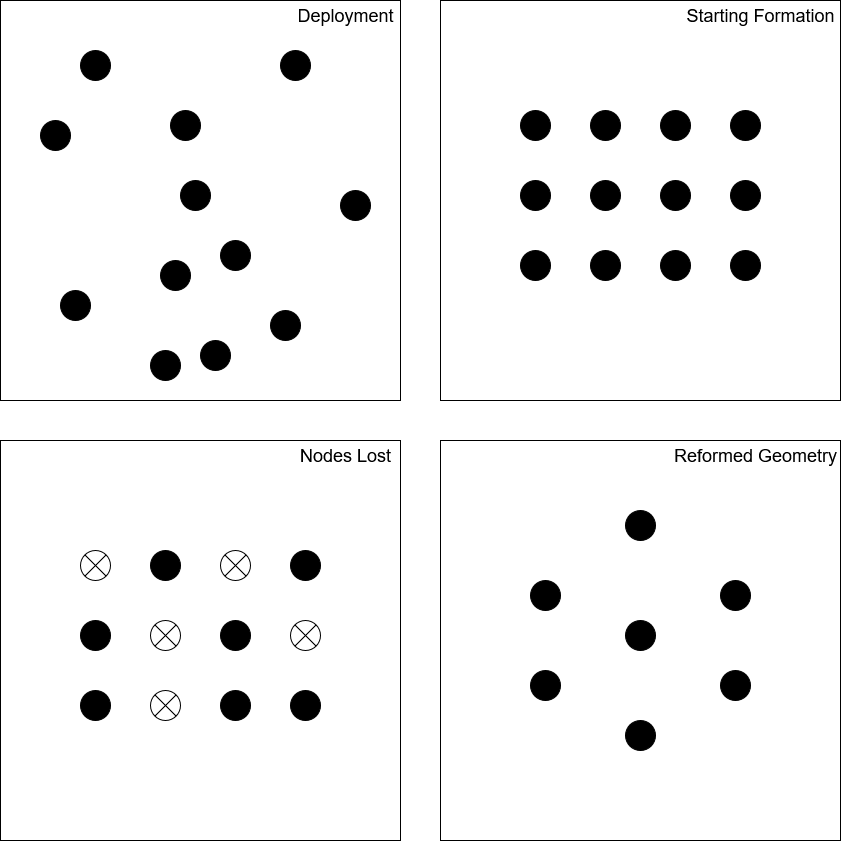

The diagram above was exported from draw.io. Its source (the exported page's mxGraphModel, read from the mxfile embedded in the PNG):
<mxGraphModel dx="1426" dy="840" grid="1" gridSize="10" guides="1" tooltips="1" connect="1" arrows="1" fold="1" page="1" pageScale="1" pageWidth="850" pageHeight="1100" math="0" shadow="0">
  <root>
    <mxCell id="0" />
    <mxCell id="1" parent="0" />
    <mxCell id="DZMEhxw1pcZe6x2sBObG-18" value="" style="whiteSpace=wrap;html=1;aspect=fixed;" parent="1" vertex="1">
      <mxGeometry width="400" height="400" as="geometry" />
    </mxCell>
    <mxCell id="DZMEhxw1pcZe6x2sBObG-1" value="" style="ellipse;whiteSpace=wrap;html=1;aspect=fixed;fillColor=light-dark(#000000, #ededed);" parent="1" vertex="1">
      <mxGeometry x="180" y="180" width="30" height="30" as="geometry" />
    </mxCell>
    <mxCell id="DZMEhxw1pcZe6x2sBObG-2" value="" style="ellipse;whiteSpace=wrap;html=1;aspect=fixed;fillColor=light-dark(#000000, #ededed);" parent="1" vertex="1">
      <mxGeometry x="340" y="190" width="30" height="30" as="geometry" />
    </mxCell>
    <mxCell id="DZMEhxw1pcZe6x2sBObG-3" value="" style="ellipse;whiteSpace=wrap;html=1;aspect=fixed;fillColor=light-dark(#000000, #ededed);" parent="1" vertex="1">
      <mxGeometry x="280" y="50" width="30" height="30" as="geometry" />
    </mxCell>
    <mxCell id="DZMEhxw1pcZe6x2sBObG-4" value="" style="ellipse;whiteSpace=wrap;html=1;aspect=fixed;fillColor=light-dark(#000000, #ededed);" parent="1" vertex="1">
      <mxGeometry x="270" y="310" width="30" height="30" as="geometry" />
    </mxCell>
    <mxCell id="DZMEhxw1pcZe6x2sBObG-5" value="" style="ellipse;whiteSpace=wrap;html=1;aspect=fixed;fillColor=light-dark(#000000, #ededed);" parent="1" vertex="1">
      <mxGeometry x="150" y="350" width="30" height="30" as="geometry" />
    </mxCell>
    <mxCell id="DZMEhxw1pcZe6x2sBObG-6" value="" style="ellipse;whiteSpace=wrap;html=1;aspect=fixed;fillColor=light-dark(#000000, #ededed);" parent="1" vertex="1">
      <mxGeometry x="220" y="240" width="30" height="30" as="geometry" />
    </mxCell>
    <mxCell id="DZMEhxw1pcZe6x2sBObG-7" value="" style="ellipse;whiteSpace=wrap;html=1;aspect=fixed;fillColor=light-dark(#000000, #ededed);" parent="1" vertex="1">
      <mxGeometry x="170" y="110" width="30" height="30" as="geometry" />
    </mxCell>
    <mxCell id="DZMEhxw1pcZe6x2sBObG-8" value="" style="ellipse;whiteSpace=wrap;html=1;aspect=fixed;fillColor=light-dark(#000000, #ededed);" parent="1" vertex="1">
      <mxGeometry x="40" y="120" width="30" height="30" as="geometry" />
    </mxCell>
    <mxCell id="DZMEhxw1pcZe6x2sBObG-9" value="" style="ellipse;whiteSpace=wrap;html=1;aspect=fixed;fillColor=light-dark(#000000, #ededed);" parent="1" vertex="1">
      <mxGeometry x="60" y="290" width="30" height="30" as="geometry" />
    </mxCell>
    <mxCell id="DZMEhxw1pcZe6x2sBObG-10" value="" style="ellipse;whiteSpace=wrap;html=1;aspect=fixed;fillColor=light-dark(#000000, #ededed);" parent="1" vertex="1">
      <mxGeometry x="80" y="50" width="30" height="30" as="geometry" />
    </mxCell>
    <mxCell id="DZMEhxw1pcZe6x2sBObG-12" value="" style="ellipse;whiteSpace=wrap;html=1;aspect=fixed;fillColor=light-dark(#000000, #ededed);" parent="1" vertex="1">
      <mxGeometry x="200" y="340" width="30" height="30" as="geometry" />
    </mxCell>
    <mxCell id="DZMEhxw1pcZe6x2sBObG-13" value="" style="ellipse;whiteSpace=wrap;html=1;aspect=fixed;fillColor=light-dark(#000000, #ededed);" parent="1" vertex="1">
      <mxGeometry x="160" y="260" width="30" height="30" as="geometry" />
    </mxCell>
    <mxCell id="DZMEhxw1pcZe6x2sBObG-19" value="&lt;div&gt;&lt;font style=&quot;font-size: 18px;&quot;&gt;Deployment&lt;/font&gt;&lt;/div&gt;" style="text;html=1;align=center;verticalAlign=middle;whiteSpace=wrap;rounded=0;" parent="1" vertex="1">
      <mxGeometry x="290" width="110" height="30" as="geometry" />
    </mxCell>
    <mxCell id="DZMEhxw1pcZe6x2sBObG-35" value="" style="whiteSpace=wrap;html=1;aspect=fixed;" parent="1" vertex="1">
      <mxGeometry x="440" width="400" height="400" as="geometry" />
    </mxCell>
    <mxCell id="DZMEhxw1pcZe6x2sBObG-36" value="" style="ellipse;whiteSpace=wrap;html=1;aspect=fixed;fillColor=light-dark(#000000, #ededed);" parent="1" vertex="1">
      <mxGeometry x="520" y="180" width="30" height="30" as="geometry" />
    </mxCell>
    <mxCell id="DZMEhxw1pcZe6x2sBObG-37" value="" style="ellipse;whiteSpace=wrap;html=1;aspect=fixed;fillColor=light-dark(#000000, #ededed);" parent="1" vertex="1">
      <mxGeometry x="730" y="180" width="30" height="30" as="geometry" />
    </mxCell>
    <mxCell id="DZMEhxw1pcZe6x2sBObG-38" value="" style="ellipse;whiteSpace=wrap;html=1;aspect=fixed;fillColor=light-dark(#000000, #ededed);" parent="1" vertex="1">
      <mxGeometry x="660" y="110" width="30" height="30" as="geometry" />
    </mxCell>
    <mxCell id="DZMEhxw1pcZe6x2sBObG-39" value="" style="ellipse;whiteSpace=wrap;html=1;aspect=fixed;fillColor=light-dark(#000000, #ededed);" parent="1" vertex="1">
      <mxGeometry x="590" y="250" width="30" height="30" as="geometry" />
    </mxCell>
    <mxCell id="DZMEhxw1pcZe6x2sBObG-40" value="" style="ellipse;whiteSpace=wrap;html=1;aspect=fixed;fillColor=light-dark(#000000, #ededed);" parent="1" vertex="1">
      <mxGeometry x="730" y="250" width="30" height="30" as="geometry" />
    </mxCell>
    <mxCell id="DZMEhxw1pcZe6x2sBObG-41" value="" style="ellipse;whiteSpace=wrap;html=1;aspect=fixed;fillColor=light-dark(#000000, #ededed);" parent="1" vertex="1">
      <mxGeometry x="660" y="180" width="30" height="30" as="geometry" />
    </mxCell>
    <mxCell id="DZMEhxw1pcZe6x2sBObG-42" value="" style="ellipse;whiteSpace=wrap;html=1;aspect=fixed;fillColor=light-dark(#000000, #ededed);" parent="1" vertex="1">
      <mxGeometry x="590" y="110" width="30" height="30" as="geometry" />
    </mxCell>
    <mxCell id="DZMEhxw1pcZe6x2sBObG-43" value="" style="ellipse;whiteSpace=wrap;html=1;aspect=fixed;fillColor=light-dark(#000000, #ededed);" parent="1" vertex="1">
      <mxGeometry x="730" y="110" width="30" height="30" as="geometry" />
    </mxCell>
    <mxCell id="DZMEhxw1pcZe6x2sBObG-44" value="" style="ellipse;whiteSpace=wrap;html=1;aspect=fixed;fillColor=light-dark(#000000, #ededed);" parent="1" vertex="1">
      <mxGeometry x="520" y="250" width="30" height="30" as="geometry" />
    </mxCell>
    <mxCell id="DZMEhxw1pcZe6x2sBObG-45" value="" style="ellipse;whiteSpace=wrap;html=1;aspect=fixed;fillColor=light-dark(#000000, #ededed);" parent="1" vertex="1">
      <mxGeometry x="520" y="110" width="30" height="30" as="geometry" />
    </mxCell>
    <mxCell id="DZMEhxw1pcZe6x2sBObG-46" value="" style="ellipse;whiteSpace=wrap;html=1;aspect=fixed;fillColor=light-dark(#000000, #ededed);" parent="1" vertex="1">
      <mxGeometry x="590" y="180" width="30" height="30" as="geometry" />
    </mxCell>
    <mxCell id="DZMEhxw1pcZe6x2sBObG-48" value="" style="ellipse;whiteSpace=wrap;html=1;aspect=fixed;fillColor=light-dark(#000000, #ededed);" parent="1" vertex="1">
      <mxGeometry x="660" y="250" width="30" height="30" as="geometry" />
    </mxCell>
    <mxCell id="DZMEhxw1pcZe6x2sBObG-49" value="&lt;font style=&quot;font-size: 18px;&quot;&gt;Starting Formation&lt;/font&gt;" style="text;html=1;align=center;verticalAlign=middle;whiteSpace=wrap;rounded=0;" parent="1" vertex="1">
      <mxGeometry x="680" width="160" height="30" as="geometry" />
    </mxCell>
    <mxCell id="DZMEhxw1pcZe6x2sBObG-65" value="" style="whiteSpace=wrap;html=1;aspect=fixed;" parent="1" vertex="1">
      <mxGeometry x="440" y="440" width="400" height="400" as="geometry" />
    </mxCell>
    <mxCell id="DZMEhxw1pcZe6x2sBObG-66" value="" style="ellipse;whiteSpace=wrap;html=1;aspect=fixed;fillColor=light-dark(#000000, #ededed);" parent="1" vertex="1">
      <mxGeometry x="625" y="620" width="30" height="30" as="geometry" />
    </mxCell>
    <mxCell id="DZMEhxw1pcZe6x2sBObG-69" value="" style="ellipse;whiteSpace=wrap;html=1;aspect=fixed;fillColor=light-dark(#000000, #ededed);" parent="1" vertex="1">
      <mxGeometry x="720" y="670" width="30" height="30" as="geometry" />
    </mxCell>
    <mxCell id="DZMEhxw1pcZe6x2sBObG-70" value="" style="ellipse;whiteSpace=wrap;html=1;aspect=fixed;fillColor=light-dark(#000000, #ededed);" parent="1" vertex="1">
      <mxGeometry x="720" y="580" width="30" height="30" as="geometry" />
    </mxCell>
    <mxCell id="DZMEhxw1pcZe6x2sBObG-71" value="" style="ellipse;whiteSpace=wrap;html=1;aspect=fixed;fillColor=light-dark(#000000, #ededed);" parent="1" vertex="1">
      <mxGeometry x="625" y="510" width="30" height="30" as="geometry" />
    </mxCell>
    <mxCell id="DZMEhxw1pcZe6x2sBObG-74" value="" style="ellipse;whiteSpace=wrap;html=1;aspect=fixed;fillColor=light-dark(#000000, #ededed);" parent="1" vertex="1">
      <mxGeometry x="530" y="670" width="30" height="30" as="geometry" />
    </mxCell>
    <mxCell id="DZMEhxw1pcZe6x2sBObG-76" value="" style="ellipse;whiteSpace=wrap;html=1;aspect=fixed;fillColor=light-dark(#000000, #ededed);" parent="1" vertex="1">
      <mxGeometry x="530" y="580" width="30" height="30" as="geometry" />
    </mxCell>
    <mxCell id="DZMEhxw1pcZe6x2sBObG-78" value="" style="ellipse;whiteSpace=wrap;html=1;aspect=fixed;fillColor=light-dark(#000000, #ededed);" parent="1" vertex="1">
      <mxGeometry x="625" y="720" width="30" height="30" as="geometry" />
    </mxCell>
    <mxCell id="DZMEhxw1pcZe6x2sBObG-79" value="&lt;font style=&quot;font-size: 18px;&quot;&gt;Reformed Geometry&lt;/font&gt;" style="text;html=1;align=center;verticalAlign=middle;whiteSpace=wrap;rounded=0;" parent="1" vertex="1">
      <mxGeometry x="670" y="440" width="170" height="30" as="geometry" />
    </mxCell>
    <mxCell id="DZMEhxw1pcZe6x2sBObG-82" value="" style="whiteSpace=wrap;html=1;aspect=fixed;" parent="1" vertex="1">
      <mxGeometry y="440" width="400" height="400" as="geometry" />
    </mxCell>
    <mxCell id="DZMEhxw1pcZe6x2sBObG-83" value="" style="ellipse;whiteSpace=wrap;html=1;aspect=fixed;fillColor=light-dark(#000000, #ededed);" parent="1" vertex="1">
      <mxGeometry x="80" y="620" width="30" height="30" as="geometry" />
    </mxCell>
    <mxCell id="DZMEhxw1pcZe6x2sBObG-87" value="" style="ellipse;whiteSpace=wrap;html=1;aspect=fixed;fillColor=light-dark(#000000, #ededed);" parent="1" vertex="1">
      <mxGeometry x="290" y="690" width="30" height="30" as="geometry" />
    </mxCell>
    <mxCell id="DZMEhxw1pcZe6x2sBObG-88" value="" style="ellipse;whiteSpace=wrap;html=1;aspect=fixed;fillColor=light-dark(#000000, #ededed);" parent="1" vertex="1">
      <mxGeometry x="220" y="620" width="30" height="30" as="geometry" />
    </mxCell>
    <mxCell id="DZMEhxw1pcZe6x2sBObG-89" value="" style="ellipse;whiteSpace=wrap;html=1;aspect=fixed;fillColor=light-dark(#000000, #ededed);" parent="1" vertex="1">
      <mxGeometry x="150" y="550" width="30" height="30" as="geometry" />
    </mxCell>
    <mxCell id="DZMEhxw1pcZe6x2sBObG-90" value="" style="ellipse;whiteSpace=wrap;html=1;aspect=fixed;fillColor=light-dark(#000000, #ededed);" parent="1" vertex="1">
      <mxGeometry x="290" y="550" width="30" height="30" as="geometry" />
    </mxCell>
    <mxCell id="DZMEhxw1pcZe6x2sBObG-91" value="" style="ellipse;whiteSpace=wrap;html=1;aspect=fixed;fillColor=light-dark(#000000, #ededed);" parent="1" vertex="1">
      <mxGeometry x="80" y="690" width="30" height="30" as="geometry" />
    </mxCell>
    <mxCell id="DZMEhxw1pcZe6x2sBObG-94" value="" style="ellipse;whiteSpace=wrap;html=1;aspect=fixed;fillColor=light-dark(#000000, #ededed);" parent="1" vertex="1">
      <mxGeometry x="220" y="690" width="30" height="30" as="geometry" />
    </mxCell>
    <mxCell id="DZMEhxw1pcZe6x2sBObG-95" value="&lt;font style=&quot;font-size: 18px;&quot;&gt;Nodes Lost&lt;/font&gt;" style="text;html=1;align=center;verticalAlign=middle;whiteSpace=wrap;rounded=0;" parent="1" vertex="1">
      <mxGeometry x="290" y="440" width="110" height="30" as="geometry" />
    </mxCell>
    <mxCell id="DZMEhxw1pcZe6x2sBObG-81" value="" style="shape=sumEllipse;perimeter=ellipsePerimeter;whiteSpace=wrap;html=1;backgroundOutline=1;" parent="1" vertex="1">
      <mxGeometry x="290" y="620" width="30" height="30" as="geometry" />
    </mxCell>
    <mxCell id="DZMEhxw1pcZe6x2sBObG-96" value="" style="shape=sumEllipse;perimeter=ellipsePerimeter;whiteSpace=wrap;html=1;backgroundOutline=1;" parent="1" vertex="1">
      <mxGeometry x="220" y="550" width="30" height="30" as="geometry" />
    </mxCell>
    <mxCell id="DZMEhxw1pcZe6x2sBObG-97" value="" style="shape=sumEllipse;perimeter=ellipsePerimeter;whiteSpace=wrap;html=1;backgroundOutline=1;" parent="1" vertex="1">
      <mxGeometry x="150" y="690" width="30" height="30" as="geometry" />
    </mxCell>
    <mxCell id="DZMEhxw1pcZe6x2sBObG-98" value="" style="shape=sumEllipse;perimeter=ellipsePerimeter;whiteSpace=wrap;html=1;backgroundOutline=1;" parent="1" vertex="1">
      <mxGeometry x="150" y="620" width="30" height="30" as="geometry" />
    </mxCell>
    <mxCell id="DZMEhxw1pcZe6x2sBObG-99" value="" style="shape=sumEllipse;perimeter=ellipsePerimeter;whiteSpace=wrap;html=1;backgroundOutline=1;" parent="1" vertex="1">
      <mxGeometry x="80" y="550" width="30" height="30" as="geometry" />
    </mxCell>
  </root>
</mxGraphModel>